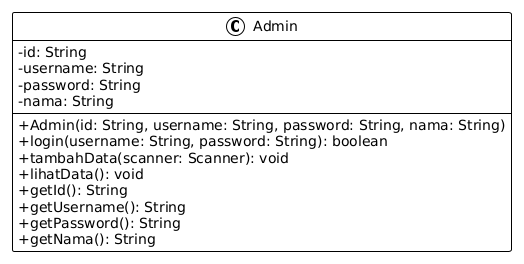

The diagram above was rendered by PlantUML. Its source (embedded in the PNG):
@startuml
!theme plain

skinparam class {
  BackgroundColor White
  BorderColor Black
  ArrowColor #00008B
}

' UNTUK UBAH KE SIMBOL +/-
skinparam classAttribute {
    iconSize 0
    iconPosition left
}

class Admin {
  - id: String
  - username: String
  - password: String
  - nama: String
  --
  + Admin(id: String, username: String, password: String, nama: String)
  + login(username: String, password: String): boolean
  + tambahData(scanner: Scanner): void
  + lihatData(): void
  + getId(): String
  + getUsername(): String
  + getPassword(): String
  + getNama(): String
}
@enduml